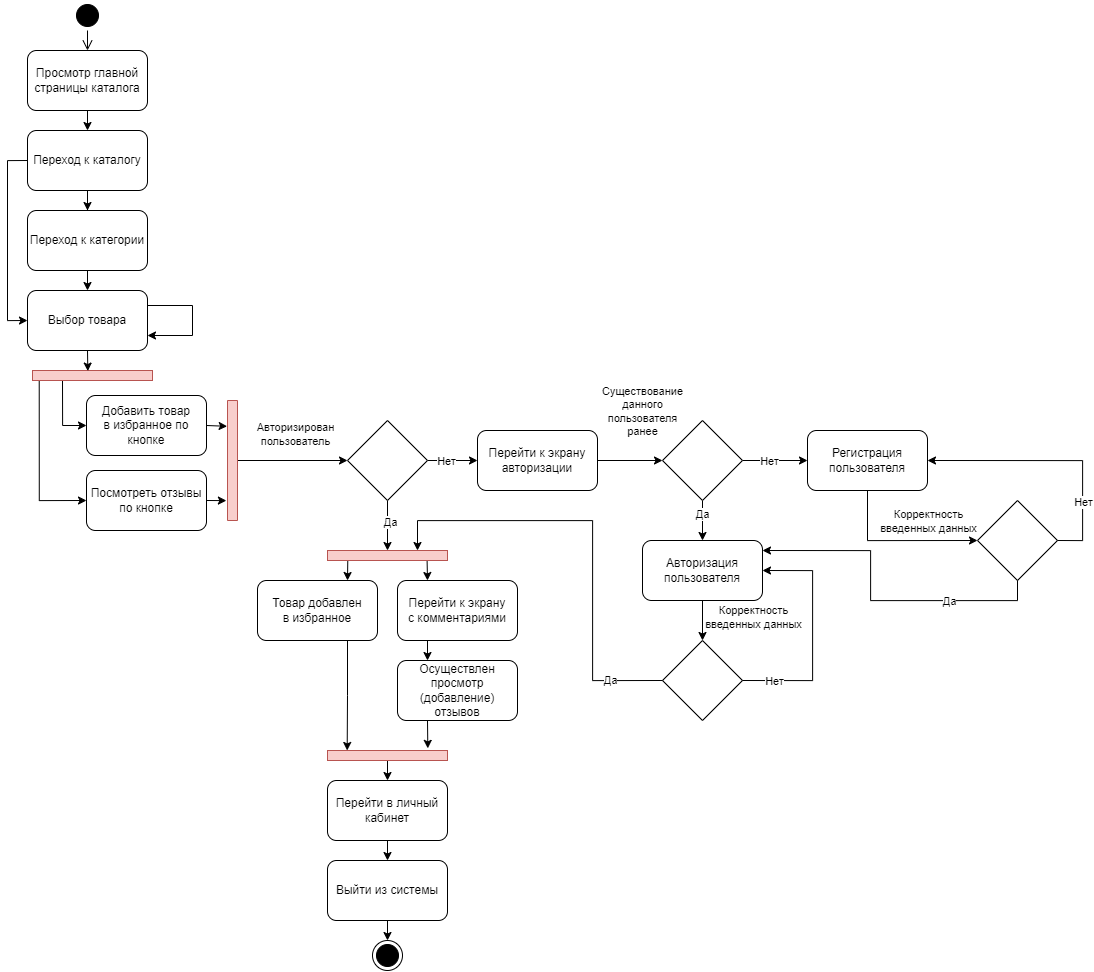

The diagram above was exported from draw.io. Its source (the exported page's mxGraphModel, read from the mxfile embedded in the PNG):
<mxGraphModel dx="2754" dy="1113" grid="1" gridSize="10" guides="1" tooltips="1" connect="1" arrows="1" fold="1" page="1" pageScale="1" pageWidth="827" pageHeight="1169" math="0" shadow="0">
  <root>
    <mxCell id="0" />
    <mxCell id="1" parent="0" />
    <mxCell id="gmxzFVP5jPZ7UH9spzxc-92" value="Просмотр главной страницы каталога" style="rounded=1;whiteSpace=wrap;html=1;" vertex="1" parent="1">
      <mxGeometry x="-760" y="80" width="120" height="60" as="geometry" />
    </mxCell>
    <mxCell id="gmxzFVP5jPZ7UH9spzxc-94" value="Переход к каталогу" style="rounded=1;whiteSpace=wrap;html=1;" vertex="1" parent="1">
      <mxGeometry x="-760" y="160" width="120" height="60" as="geometry" />
    </mxCell>
    <mxCell id="gmxzFVP5jPZ7UH9spzxc-95" value="Выбор товара" style="rounded=1;whiteSpace=wrap;html=1;" vertex="1" parent="1">
      <mxGeometry x="-760" y="320" width="120" height="60" as="geometry" />
    </mxCell>
    <mxCell id="gmxzFVP5jPZ7UH9spzxc-96" style="edgeStyle=orthogonalEdgeStyle;rounded=0;orthogonalLoop=1;jettySize=auto;html=1;exitX=0.5;exitY=1;exitDx=0;exitDy=0;entryX=0.5;entryY=0;entryDx=0;entryDy=0;" edge="1" parent="1" source="gmxzFVP5jPZ7UH9spzxc-97" target="gmxzFVP5jPZ7UH9spzxc-95">
      <mxGeometry relative="1" as="geometry" />
    </mxCell>
    <mxCell id="gmxzFVP5jPZ7UH9spzxc-97" value="Переход к категории" style="rounded=1;whiteSpace=wrap;html=1;" vertex="1" parent="1">
      <mxGeometry x="-760" y="240" width="120" height="60" as="geometry" />
    </mxCell>
    <mxCell id="gmxzFVP5jPZ7UH9spzxc-98" style="edgeStyle=orthogonalEdgeStyle;rounded=0;orthogonalLoop=1;jettySize=auto;html=1;exitX=0.5;exitY=1;exitDx=0;exitDy=0;" edge="1" parent="1" source="gmxzFVP5jPZ7UH9spzxc-94" target="gmxzFVP5jPZ7UH9spzxc-97">
      <mxGeometry relative="1" as="geometry" />
    </mxCell>
    <mxCell id="gmxzFVP5jPZ7UH9spzxc-99" value="" style="endArrow=classic;html=1;rounded=0;exitX=1;exitY=0.25;exitDx=0;exitDy=0;entryX=1;entryY=0.75;entryDx=0;entryDy=0;edgeStyle=elbowEdgeStyle;" edge="1" parent="1" source="gmxzFVP5jPZ7UH9spzxc-95" target="gmxzFVP5jPZ7UH9spzxc-95">
      <mxGeometry width="50" height="50" relative="1" as="geometry">
        <mxPoint x="-415" y="440" as="sourcePoint" />
        <mxPoint x="-365" y="390" as="targetPoint" />
        <Array as="points">
          <mxPoint x="-595" y="420" />
          <mxPoint x="-555" y="420" />
        </Array>
      </mxGeometry>
    </mxCell>
    <mxCell id="gmxzFVP5jPZ7UH9spzxc-100" value="Добавить товар &lt;br&gt;в избранное по кнопке" style="rounded=1;whiteSpace=wrap;html=1;" vertex="1" parent="1">
      <mxGeometry x="-701" y="425" width="120" height="60" as="geometry" />
    </mxCell>
    <mxCell id="gmxzFVP5jPZ7UH9spzxc-101" value="Посмотреть отзывы по кнопке" style="rounded=1;whiteSpace=wrap;html=1;" vertex="1" parent="1">
      <mxGeometry x="-701" y="500" width="120" height="60" as="geometry" />
    </mxCell>
    <mxCell id="gmxzFVP5jPZ7UH9spzxc-102" style="edgeStyle=orthogonalEdgeStyle;rounded=0;orthogonalLoop=1;jettySize=auto;html=1;exitX=0.056;exitY=0.89;exitDx=0;exitDy=0;entryX=0;entryY=0.5;entryDx=0;entryDy=0;exitPerimeter=0;" edge="1" parent="1" source="gmxzFVP5jPZ7UH9spzxc-104" target="gmxzFVP5jPZ7UH9spzxc-101">
      <mxGeometry relative="1" as="geometry" />
    </mxCell>
    <mxCell id="gmxzFVP5jPZ7UH9spzxc-103" style="edgeStyle=orthogonalEdgeStyle;rounded=0;orthogonalLoop=1;jettySize=auto;html=1;exitX=0.25;exitY=1;exitDx=0;exitDy=0;entryX=0;entryY=0.5;entryDx=0;entryDy=0;" edge="1" parent="1" source="gmxzFVP5jPZ7UH9spzxc-104" target="gmxzFVP5jPZ7UH9spzxc-100">
      <mxGeometry relative="1" as="geometry" />
    </mxCell>
    <mxCell id="gmxzFVP5jPZ7UH9spzxc-104" value="" style="rounded=0;whiteSpace=wrap;html=1;fillColor=#f8cecc;strokeColor=#b85450;" vertex="1" parent="1">
      <mxGeometry x="-755" y="400" width="120" height="10" as="geometry" />
    </mxCell>
    <mxCell id="gmxzFVP5jPZ7UH9spzxc-105" style="edgeStyle=orthogonalEdgeStyle;rounded=0;orthogonalLoop=1;jettySize=auto;html=1;exitX=0.5;exitY=1;exitDx=0;exitDy=0;entryX=0.461;entryY=0.056;entryDx=0;entryDy=0;entryPerimeter=0;" edge="1" parent="1" source="gmxzFVP5jPZ7UH9spzxc-95" target="gmxzFVP5jPZ7UH9spzxc-104">
      <mxGeometry relative="1" as="geometry" />
    </mxCell>
    <mxCell id="gmxzFVP5jPZ7UH9spzxc-106" style="edgeStyle=orthogonalEdgeStyle;rounded=0;orthogonalLoop=1;jettySize=auto;html=1;exitX=0.5;exitY=1;exitDx=0;exitDy=0;entryX=0.5;entryY=0;entryDx=0;entryDy=0;" edge="1" parent="1" source="gmxzFVP5jPZ7UH9spzxc-92" target="gmxzFVP5jPZ7UH9spzxc-94">
      <mxGeometry relative="1" as="geometry" />
    </mxCell>
    <mxCell id="gmxzFVP5jPZ7UH9spzxc-107" style="edgeStyle=orthogonalEdgeStyle;rounded=0;orthogonalLoop=1;jettySize=auto;html=1;exitX=0;exitY=0.5;exitDx=0;exitDy=0;entryX=0;entryY=0.5;entryDx=0;entryDy=0;" edge="1" parent="1" source="gmxzFVP5jPZ7UH9spzxc-94" target="gmxzFVP5jPZ7UH9spzxc-95">
      <mxGeometry relative="1" as="geometry" />
    </mxCell>
    <mxCell id="gmxzFVP5jPZ7UH9spzxc-108" style="edgeStyle=orthogonalEdgeStyle;rounded=0;orthogonalLoop=1;jettySize=auto;html=1;exitX=0.5;exitY=0;exitDx=0;exitDy=0;entryX=0;entryY=0.5;entryDx=0;entryDy=0;" edge="1" parent="1" source="gmxzFVP5jPZ7UH9spzxc-110" target="gmxzFVP5jPZ7UH9spzxc-122">
      <mxGeometry relative="1" as="geometry">
        <mxPoint x="-480" y="486.25" as="targetPoint" />
      </mxGeometry>
    </mxCell>
    <mxCell id="gmxzFVP5jPZ7UH9spzxc-109" value="Авторизирован&lt;br&gt;пользователь" style="edgeLabel;html=1;align=center;verticalAlign=middle;resizable=0;points=[];" vertex="1" connectable="0" parent="gmxzFVP5jPZ7UH9spzxc-108">
      <mxGeometry x="-0.3681" y="-1" relative="1" as="geometry">
        <mxPoint x="21" y="-28" as="offset" />
      </mxGeometry>
    </mxCell>
    <mxCell id="gmxzFVP5jPZ7UH9spzxc-110" value="" style="rounded=0;whiteSpace=wrap;html=1;fillColor=#f8cecc;direction=south;strokeColor=#b85450;" vertex="1" parent="1">
      <mxGeometry x="-560" y="430" width="10" height="120" as="geometry" />
    </mxCell>
    <mxCell id="gmxzFVP5jPZ7UH9spzxc-111" style="edgeStyle=orthogonalEdgeStyle;rounded=0;orthogonalLoop=1;jettySize=auto;html=1;exitX=0.5;exitY=1;exitDx=0;exitDy=0;entryX=0.5;entryY=0;entryDx=0;entryDy=0;" edge="1" parent="1" source="gmxzFVP5jPZ7UH9spzxc-122" target="gmxzFVP5jPZ7UH9spzxc-119">
      <mxGeometry relative="1" as="geometry">
        <mxPoint x="-435" y="520" as="sourcePoint" />
      </mxGeometry>
    </mxCell>
    <mxCell id="gmxzFVP5jPZ7UH9spzxc-112" value="Да" style="edgeLabel;html=1;align=center;verticalAlign=middle;resizable=0;points=[];" vertex="1" connectable="0" parent="gmxzFVP5jPZ7UH9spzxc-111">
      <mxGeometry x="-0.3228" relative="1" as="geometry">
        <mxPoint x="2" y="3" as="offset" />
      </mxGeometry>
    </mxCell>
    <mxCell id="gmxzFVP5jPZ7UH9spzxc-162" style="edgeStyle=orthogonalEdgeStyle;rounded=0;orthogonalLoop=1;jettySize=auto;html=1;exitX=0.75;exitY=1;exitDx=0;exitDy=0;entryX=0.164;entryY=-0.002;entryDx=0;entryDy=0;entryPerimeter=0;" edge="1" parent="1" source="gmxzFVP5jPZ7UH9spzxc-114" target="gmxzFVP5jPZ7UH9spzxc-125">
      <mxGeometry relative="1" as="geometry" />
    </mxCell>
    <mxCell id="gmxzFVP5jPZ7UH9spzxc-114" value="Товар добавлен&lt;br&gt;в избранное" style="rounded=1;whiteSpace=wrap;html=1;" vertex="1" parent="1">
      <mxGeometry x="-530" y="610" width="120" height="60" as="geometry" />
    </mxCell>
    <mxCell id="gmxzFVP5jPZ7UH9spzxc-158" style="edgeStyle=orthogonalEdgeStyle;rounded=0;orthogonalLoop=1;jettySize=auto;html=1;exitX=0.25;exitY=1;exitDx=0;exitDy=0;entryX=0.25;entryY=0;entryDx=0;entryDy=0;" edge="1" parent="1" source="gmxzFVP5jPZ7UH9spzxc-116" target="gmxzFVP5jPZ7UH9spzxc-156">
      <mxGeometry relative="1" as="geometry" />
    </mxCell>
    <mxCell id="gmxzFVP5jPZ7UH9spzxc-116" value="Перейти к экрану &lt;br&gt;с комментариями" style="rounded=1;whiteSpace=wrap;html=1;" vertex="1" parent="1">
      <mxGeometry x="-390" y="610" width="120" height="60" as="geometry" />
    </mxCell>
    <mxCell id="gmxzFVP5jPZ7UH9spzxc-159" style="edgeStyle=orthogonalEdgeStyle;rounded=0;orthogonalLoop=1;jettySize=auto;html=1;exitX=0.83;exitY=1.022;exitDx=0;exitDy=0;entryX=0.25;entryY=0;entryDx=0;entryDy=0;exitPerimeter=0;" edge="1" parent="1" source="gmxzFVP5jPZ7UH9spzxc-119" target="gmxzFVP5jPZ7UH9spzxc-116">
      <mxGeometry relative="1" as="geometry" />
    </mxCell>
    <mxCell id="gmxzFVP5jPZ7UH9spzxc-160" style="edgeStyle=orthogonalEdgeStyle;rounded=0;orthogonalLoop=1;jettySize=auto;html=1;exitX=0.169;exitY=0.988;exitDx=0;exitDy=0;entryX=0.75;entryY=0;entryDx=0;entryDy=0;exitPerimeter=0;" edge="1" parent="1" source="gmxzFVP5jPZ7UH9spzxc-119" target="gmxzFVP5jPZ7UH9spzxc-114">
      <mxGeometry relative="1" as="geometry" />
    </mxCell>
    <mxCell id="gmxzFVP5jPZ7UH9spzxc-119" value="" style="rounded=0;whiteSpace=wrap;html=1;fillColor=#f8cecc;strokeColor=#b85450;" vertex="1" parent="1">
      <mxGeometry x="-460" y="580" width="120" height="10" as="geometry" />
    </mxCell>
    <mxCell id="gmxzFVP5jPZ7UH9spzxc-120" style="edgeStyle=orthogonalEdgeStyle;rounded=0;orthogonalLoop=1;jettySize=auto;html=1;exitX=1;exitY=0.5;exitDx=0;exitDy=0;entryX=0;entryY=0.5;entryDx=0;entryDy=0;" edge="1" parent="1" source="gmxzFVP5jPZ7UH9spzxc-122" target="gmxzFVP5jPZ7UH9spzxc-123">
      <mxGeometry relative="1" as="geometry" />
    </mxCell>
    <mxCell id="gmxzFVP5jPZ7UH9spzxc-121" value="Нет" style="edgeLabel;html=1;align=center;verticalAlign=middle;resizable=0;points=[];" vertex="1" connectable="0" parent="gmxzFVP5jPZ7UH9spzxc-120">
      <mxGeometry x="-0.2798" relative="1" as="geometry">
        <mxPoint as="offset" />
      </mxGeometry>
    </mxCell>
    <mxCell id="gmxzFVP5jPZ7UH9spzxc-122" value="" style="rhombus;whiteSpace=wrap;html=1;" vertex="1" parent="1">
      <mxGeometry x="-440" y="450" width="80" height="80" as="geometry" />
    </mxCell>
    <mxCell id="gmxzFVP5jPZ7UH9spzxc-123" value="Перейти к экрану авторизации" style="rounded=1;whiteSpace=wrap;html=1;" vertex="1" parent="1">
      <mxGeometry x="-310" y="460" width="120" height="60" as="geometry" />
    </mxCell>
    <mxCell id="gmxzFVP5jPZ7UH9spzxc-164" style="edgeStyle=orthogonalEdgeStyle;rounded=0;orthogonalLoop=1;jettySize=auto;html=1;exitX=0.5;exitY=1;exitDx=0;exitDy=0;entryX=0.5;entryY=0;entryDx=0;entryDy=0;" edge="1" parent="1" source="gmxzFVP5jPZ7UH9spzxc-125" target="gmxzFVP5jPZ7UH9spzxc-127">
      <mxGeometry relative="1" as="geometry" />
    </mxCell>
    <mxCell id="gmxzFVP5jPZ7UH9spzxc-125" value="" style="rounded=0;whiteSpace=wrap;html=1;fillColor=#f8cecc;strokeColor=#b85450;" vertex="1" parent="1">
      <mxGeometry x="-460" y="780" width="120" height="10" as="geometry" />
    </mxCell>
    <mxCell id="gmxzFVP5jPZ7UH9spzxc-165" style="edgeStyle=orthogonalEdgeStyle;rounded=0;orthogonalLoop=1;jettySize=auto;html=1;exitX=0.5;exitY=1;exitDx=0;exitDy=0;entryX=0.5;entryY=0;entryDx=0;entryDy=0;" edge="1" parent="1" source="gmxzFVP5jPZ7UH9spzxc-127" target="gmxzFVP5jPZ7UH9spzxc-129">
      <mxGeometry relative="1" as="geometry" />
    </mxCell>
    <mxCell id="gmxzFVP5jPZ7UH9spzxc-127" value="Перейти в личный кабинет" style="rounded=1;whiteSpace=wrap;html=1;" vertex="1" parent="1">
      <mxGeometry x="-460" y="810" width="120" height="60" as="geometry" />
    </mxCell>
    <mxCell id="gmxzFVP5jPZ7UH9spzxc-128" style="edgeStyle=orthogonalEdgeStyle;rounded=0;orthogonalLoop=1;jettySize=auto;html=1;exitX=0.5;exitY=1;exitDx=0;exitDy=0;entryX=0.5;entryY=0;entryDx=0;entryDy=0;" edge="1" parent="1" source="gmxzFVP5jPZ7UH9spzxc-129" target="gmxzFVP5jPZ7UH9spzxc-130">
      <mxGeometry relative="1" as="geometry">
        <mxPoint x="-415" y="980" as="targetPoint" />
      </mxGeometry>
    </mxCell>
    <mxCell id="gmxzFVP5jPZ7UH9spzxc-129" value="Выйти из системы" style="rounded=1;whiteSpace=wrap;html=1;" vertex="1" parent="1">
      <mxGeometry x="-460" y="890" width="120" height="60" as="geometry" />
    </mxCell>
    <mxCell id="gmxzFVP5jPZ7UH9spzxc-130" value="" style="ellipse;html=1;shape=endState;fillColor=#000000;strokeColor=#000000;" vertex="1" parent="1">
      <mxGeometry x="-415" y="970" width="30" height="30" as="geometry" />
    </mxCell>
    <mxCell id="gmxzFVP5jPZ7UH9spzxc-131" style="rounded=0;orthogonalLoop=1;jettySize=auto;html=1;exitX=1;exitY=0.5;exitDx=0;exitDy=0;entryX=0.215;entryY=1.036;entryDx=0;entryDy=0;entryPerimeter=0;" edge="1" parent="1" source="gmxzFVP5jPZ7UH9spzxc-100" target="gmxzFVP5jPZ7UH9spzxc-110">
      <mxGeometry relative="1" as="geometry">
        <mxPoint x="-505" y="455" as="targetPoint" />
      </mxGeometry>
    </mxCell>
    <mxCell id="gmxzFVP5jPZ7UH9spzxc-132" style="edgeStyle=orthogonalEdgeStyle;rounded=0;orthogonalLoop=1;jettySize=auto;html=1;exitX=1;exitY=0.5;exitDx=0;exitDy=0;entryX=0.84;entryY=1.107;entryDx=0;entryDy=0;entryPerimeter=0;" edge="1" parent="1" source="gmxzFVP5jPZ7UH9spzxc-101" target="gmxzFVP5jPZ7UH9spzxc-110">
      <mxGeometry relative="1" as="geometry" />
    </mxCell>
    <mxCell id="gmxzFVP5jPZ7UH9spzxc-133" style="edgeStyle=orthogonalEdgeStyle;rounded=0;orthogonalLoop=1;jettySize=auto;html=1;exitX=1;exitY=0.5;exitDx=0;exitDy=0;entryX=0;entryY=0.5;entryDx=0;entryDy=0;" edge="1" parent="1" source="gmxzFVP5jPZ7UH9spzxc-123" target="gmxzFVP5jPZ7UH9spzxc-139">
      <mxGeometry relative="1" as="geometry" />
    </mxCell>
    <mxCell id="gmxzFVP5jPZ7UH9spzxc-134" value="Существование &lt;br&gt;данного &lt;br&gt;пользователя &lt;br&gt;ранее" style="edgeLabel;html=1;align=center;verticalAlign=middle;resizable=0;points=[];" vertex="1" connectable="0" parent="gmxzFVP5jPZ7UH9spzxc-133">
      <mxGeometry x="-0.308" y="1" relative="1" as="geometry">
        <mxPoint x="22" y="-49" as="offset" />
      </mxGeometry>
    </mxCell>
    <mxCell id="gmxzFVP5jPZ7UH9spzxc-135" style="edgeStyle=orthogonalEdgeStyle;rounded=0;orthogonalLoop=1;jettySize=auto;html=1;exitX=1;exitY=0.5;exitDx=0;exitDy=0;entryX=0;entryY=0.5;entryDx=0;entryDy=0;" edge="1" parent="1" source="gmxzFVP5jPZ7UH9spzxc-139" target="gmxzFVP5jPZ7UH9spzxc-143">
      <mxGeometry relative="1" as="geometry" />
    </mxCell>
    <mxCell id="gmxzFVP5jPZ7UH9spzxc-136" value="Нет" style="edgeLabel;html=1;align=center;verticalAlign=middle;resizable=0;points=[];" vertex="1" connectable="0" parent="gmxzFVP5jPZ7UH9spzxc-135">
      <mxGeometry x="-0.343" y="-1" relative="1" as="geometry">
        <mxPoint x="4" y="-1" as="offset" />
      </mxGeometry>
    </mxCell>
    <mxCell id="gmxzFVP5jPZ7UH9spzxc-137" style="edgeStyle=orthogonalEdgeStyle;rounded=0;orthogonalLoop=1;jettySize=auto;html=1;exitX=0.5;exitY=1;exitDx=0;exitDy=0;entryX=0.5;entryY=0;entryDx=0;entryDy=0;" edge="1" parent="1" source="gmxzFVP5jPZ7UH9spzxc-139" target="gmxzFVP5jPZ7UH9spzxc-142">
      <mxGeometry relative="1" as="geometry" />
    </mxCell>
    <mxCell id="gmxzFVP5jPZ7UH9spzxc-138" value="Да" style="edgeLabel;html=1;align=center;verticalAlign=middle;resizable=0;points=[];" vertex="1" connectable="0" parent="gmxzFVP5jPZ7UH9spzxc-137">
      <mxGeometry x="-0.31" y="-1" relative="1" as="geometry">
        <mxPoint as="offset" />
      </mxGeometry>
    </mxCell>
    <mxCell id="gmxzFVP5jPZ7UH9spzxc-139" value="" style="rhombus;whiteSpace=wrap;html=1;" vertex="1" parent="1">
      <mxGeometry x="-125" y="450" width="80" height="80" as="geometry" />
    </mxCell>
    <mxCell id="gmxzFVP5jPZ7UH9spzxc-140" style="edgeStyle=orthogonalEdgeStyle;rounded=0;orthogonalLoop=1;jettySize=auto;html=1;exitX=0.5;exitY=1;exitDx=0;exitDy=0;entryX=0.5;entryY=0;entryDx=0;entryDy=0;" edge="1" parent="1" source="gmxzFVP5jPZ7UH9spzxc-142" target="gmxzFVP5jPZ7UH9spzxc-144">
      <mxGeometry relative="1" as="geometry" />
    </mxCell>
    <mxCell id="gmxzFVP5jPZ7UH9spzxc-141" value="Корректность &lt;br&gt;введенных данных" style="edgeLabel;html=1;align=center;verticalAlign=middle;resizable=0;points=[];" vertex="1" connectable="0" parent="gmxzFVP5jPZ7UH9spzxc-140">
      <mxGeometry x="-0.3506" y="-1" relative="1" as="geometry">
        <mxPoint x="51" y="3" as="offset" />
      </mxGeometry>
    </mxCell>
    <mxCell id="gmxzFVP5jPZ7UH9spzxc-142" value="Авторизация пользователя" style="rounded=1;whiteSpace=wrap;html=1;" vertex="1" parent="1">
      <mxGeometry x="-145" y="570" width="120" height="60" as="geometry" />
    </mxCell>
    <mxCell id="gmxzFVP5jPZ7UH9spzxc-143" value="Регистрация пользователя" style="rounded=1;whiteSpace=wrap;html=1;" vertex="1" parent="1">
      <mxGeometry x="20" y="460" width="120" height="60" as="geometry" />
    </mxCell>
    <mxCell id="gmxzFVP5jPZ7UH9spzxc-144" value="" style="rhombus;whiteSpace=wrap;html=1;" vertex="1" parent="1">
      <mxGeometry x="-125" y="670" width="80" height="80" as="geometry" />
    </mxCell>
    <mxCell id="gmxzFVP5jPZ7UH9spzxc-145" value="" style="endArrow=classic;html=1;rounded=0;exitX=1;exitY=0.5;exitDx=0;exitDy=0;entryX=1;entryY=0.5;entryDx=0;entryDy=0;edgeStyle=orthogonalEdgeStyle;" edge="1" parent="1" source="gmxzFVP5jPZ7UH9spzxc-144" target="gmxzFVP5jPZ7UH9spzxc-142">
      <mxGeometry width="50" height="50" relative="1" as="geometry">
        <mxPoint x="95" y="720" as="sourcePoint" />
        <mxPoint x="145" y="670" as="targetPoint" />
        <Array as="points">
          <mxPoint x="25" y="710" />
          <mxPoint x="25" y="600" />
        </Array>
      </mxGeometry>
    </mxCell>
    <mxCell id="gmxzFVP5jPZ7UH9spzxc-146" value="Нет" style="edgeLabel;html=1;align=center;verticalAlign=middle;resizable=0;points=[];" vertex="1" connectable="0" parent="gmxzFVP5jPZ7UH9spzxc-145">
      <mxGeometry x="-0.5633" relative="1" as="geometry">
        <mxPoint x="-20" as="offset" />
      </mxGeometry>
    </mxCell>
    <mxCell id="gmxzFVP5jPZ7UH9spzxc-147" value="" style="endArrow=classic;html=1;rounded=0;exitX=0;exitY=0.5;exitDx=0;exitDy=0;entryX=0.75;entryY=0;entryDx=0;entryDy=0;edgeStyle=orthogonalEdgeStyle;" edge="1" parent="1" source="gmxzFVP5jPZ7UH9spzxc-144" target="gmxzFVP5jPZ7UH9spzxc-119">
      <mxGeometry width="50" height="50" relative="1" as="geometry">
        <mxPoint x="35" y="630" as="sourcePoint" />
        <mxPoint x="85" y="580" as="targetPoint" />
        <Array as="points">
          <mxPoint x="-195" y="710" />
          <mxPoint x="-195" y="550" />
          <mxPoint x="-370" y="550" />
        </Array>
      </mxGeometry>
    </mxCell>
    <mxCell id="gmxzFVP5jPZ7UH9spzxc-148" value="Да" style="edgeLabel;html=1;align=center;verticalAlign=middle;resizable=0;points=[];" vertex="1" connectable="0" parent="gmxzFVP5jPZ7UH9spzxc-147">
      <mxGeometry x="-0.752" y="-1" relative="1" as="geometry">
        <mxPoint as="offset" />
      </mxGeometry>
    </mxCell>
    <mxCell id="gmxzFVP5jPZ7UH9spzxc-149" value="Корректность &lt;br&gt;введенных данных" style="edgeLabel;html=1;align=center;verticalAlign=middle;resizable=0;points=[];" vertex="1" connectable="0" parent="1">
      <mxGeometry x="140" y="549.9971428571429" as="geometry" />
    </mxCell>
    <mxCell id="gmxzFVP5jPZ7UH9spzxc-150" value="" style="rhombus;whiteSpace=wrap;html=1;" vertex="1" parent="1">
      <mxGeometry x="190" y="530" width="80" height="80" as="geometry" />
    </mxCell>
    <mxCell id="gmxzFVP5jPZ7UH9spzxc-151" style="edgeStyle=orthogonalEdgeStyle;rounded=0;orthogonalLoop=1;jettySize=auto;html=1;exitX=0.5;exitY=1;exitDx=0;exitDy=0;entryX=0;entryY=0.5;entryDx=0;entryDy=0;" edge="1" parent="1" source="gmxzFVP5jPZ7UH9spzxc-143" target="gmxzFVP5jPZ7UH9spzxc-150">
      <mxGeometry relative="1" as="geometry">
        <Array as="points">
          <mxPoint x="80" y="570" />
        </Array>
      </mxGeometry>
    </mxCell>
    <mxCell id="gmxzFVP5jPZ7UH9spzxc-152" value="" style="endArrow=classic;html=1;rounded=0;exitX=0.5;exitY=1;exitDx=0;exitDy=0;edgeStyle=orthogonalEdgeStyle;" edge="1" parent="1" source="gmxzFVP5jPZ7UH9spzxc-150">
      <mxGeometry width="50" height="50" relative="1" as="geometry">
        <mxPoint x="135" y="590" as="sourcePoint" />
        <mxPoint x="-25" y="580" as="targetPoint" />
        <Array as="points">
          <mxPoint x="230" y="630" />
          <mxPoint x="83" y="630" />
          <mxPoint x="83" y="580" />
        </Array>
      </mxGeometry>
    </mxCell>
    <mxCell id="gmxzFVP5jPZ7UH9spzxc-153" value="Да" style="edgeLabel;html=1;align=center;verticalAlign=middle;resizable=0;points=[];" vertex="1" connectable="0" parent="gmxzFVP5jPZ7UH9spzxc-152">
      <mxGeometry x="-0.7474" y="-1" relative="1" as="geometry">
        <mxPoint x="-49" y="1" as="offset" />
      </mxGeometry>
    </mxCell>
    <mxCell id="gmxzFVP5jPZ7UH9spzxc-154" value="" style="endArrow=classic;html=1;rounded=0;exitX=1;exitY=0.5;exitDx=0;exitDy=0;edgeStyle=orthogonalEdgeStyle;" edge="1" parent="1" source="gmxzFVP5jPZ7UH9spzxc-150">
      <mxGeometry width="50" height="50" relative="1" as="geometry">
        <mxPoint x="185" y="600" as="sourcePoint" />
        <mxPoint x="140" y="490" as="targetPoint" />
        <Array as="points">
          <mxPoint x="295" y="570" />
          <mxPoint x="295" y="490" />
        </Array>
      </mxGeometry>
    </mxCell>
    <mxCell id="gmxzFVP5jPZ7UH9spzxc-155" value="Нет" style="edgeLabel;html=1;align=center;verticalAlign=middle;resizable=0;points=[];" vertex="1" connectable="0" parent="gmxzFVP5jPZ7UH9spzxc-154">
      <mxGeometry x="-0.5107" relative="1" as="geometry">
        <mxPoint as="offset" />
      </mxGeometry>
    </mxCell>
    <mxCell id="gmxzFVP5jPZ7UH9spzxc-14" value="" style="ellipse;html=1;shape=startState;fillColor=#000000;strokeColor=#000000;" vertex="1" parent="1">
      <mxGeometry x="-715" y="30" width="30" height="30" as="geometry" />
    </mxCell>
    <mxCell id="gmxzFVP5jPZ7UH9spzxc-15" value="" style="html=1;verticalAlign=bottom;endArrow=open;endSize=8;strokeColor=#000000;rounded=0;entryX=0.5;entryY=0;entryDx=0;entryDy=0;" edge="1" source="gmxzFVP5jPZ7UH9spzxc-14" parent="1" target="gmxzFVP5jPZ7UH9spzxc-92">
      <mxGeometry relative="1" as="geometry">
        <mxPoint x="-597.9339044744318" y="60" as="targetPoint" />
      </mxGeometry>
    </mxCell>
    <mxCell id="gmxzFVP5jPZ7UH9spzxc-163" style="edgeStyle=orthogonalEdgeStyle;rounded=0;orthogonalLoop=1;jettySize=auto;html=1;exitX=0.25;exitY=1;exitDx=0;exitDy=0;entryX=0.836;entryY=-0.214;entryDx=0;entryDy=0;entryPerimeter=0;" edge="1" parent="1" source="gmxzFVP5jPZ7UH9spzxc-156" target="gmxzFVP5jPZ7UH9spzxc-125">
      <mxGeometry relative="1" as="geometry" />
    </mxCell>
    <mxCell id="gmxzFVP5jPZ7UH9spzxc-156" value="Осуществлен просмотр (добавление) отзывов" style="rounded=1;whiteSpace=wrap;html=1;" vertex="1" parent="1">
      <mxGeometry x="-390" y="690" width="120" height="60" as="geometry" />
    </mxCell>
  </root>
</mxGraphModel>